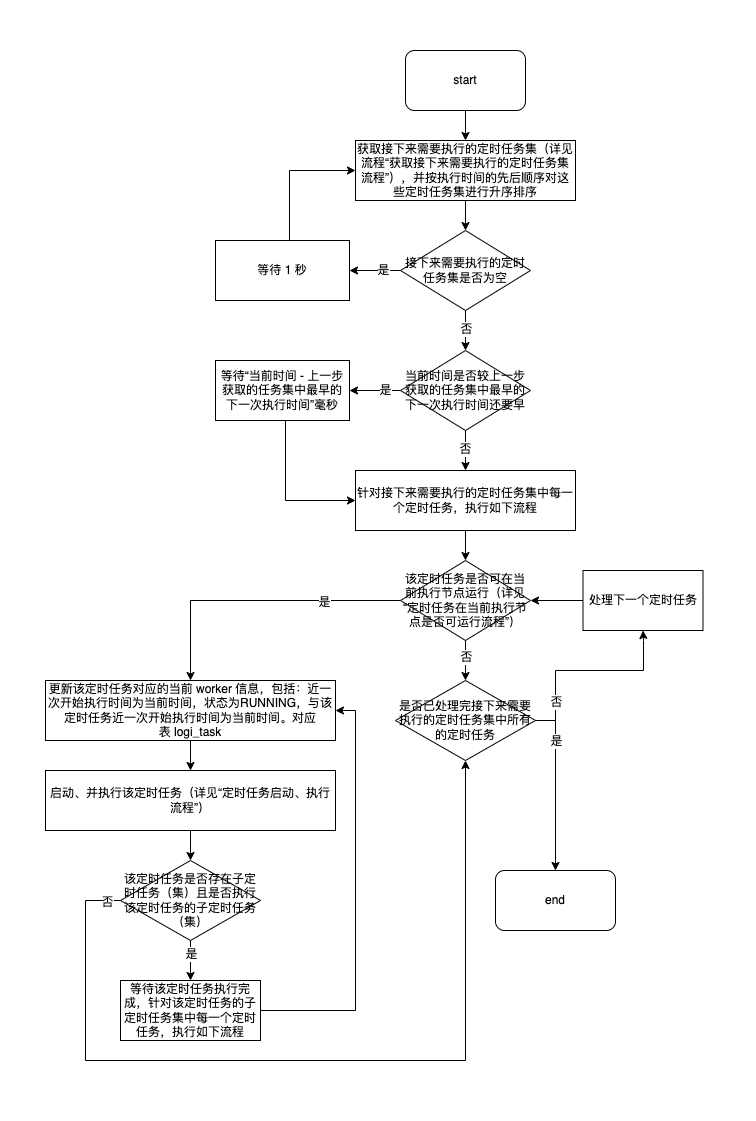

The diagram above was exported from draw.io. Its source (the exported page's mxGraphModel, read from the mxfile embedded in the PNG):
<mxGraphModel dx="2133" dy="-411" grid="1" gridSize="10" guides="1" tooltips="1" connect="1" arrows="1" fold="1" page="1" pageScale="1" pageWidth="827" pageHeight="1169" math="0" shadow="0">
  <root>
    <mxCell id="0" />
    <mxCell id="1" parent="0" />
    <mxCell id="V8GMjYMjAJDHum7Ne3dg-127" value="" style="rounded=0;whiteSpace=wrap;html=1;strokeColor=none;" vertex="1" parent="1">
      <mxGeometry x="-435" y="1540" width="755" height="1120" as="geometry" />
    </mxCell>
    <mxCell id="V8GMjYMjAJDHum7Ne3dg-84" value="" style="edgeStyle=orthogonalEdgeStyle;rounded=0;orthogonalLoop=1;jettySize=auto;html=1;entryX=0.5;entryY=0;entryDx=0;entryDy=0;" edge="1" parent="1" source="V8GMjYMjAJDHum7Ne3dg-85" target="V8GMjYMjAJDHum7Ne3dg-87">
      <mxGeometry relative="1" as="geometry">
        <mxPoint x="30" y="1830" as="targetPoint" />
      </mxGeometry>
    </mxCell>
    <mxCell id="V8GMjYMjAJDHum7Ne3dg-85" value="start" style="rounded=1;whiteSpace=wrap;html=1;" vertex="1" parent="1">
      <mxGeometry x="-30" y="1590" width="120" height="60" as="geometry" />
    </mxCell>
    <mxCell id="V8GMjYMjAJDHum7Ne3dg-86" value="" style="edgeStyle=orthogonalEdgeStyle;rounded=0;orthogonalLoop=1;jettySize=auto;html=1;" edge="1" parent="1" source="V8GMjYMjAJDHum7Ne3dg-87" target="V8GMjYMjAJDHum7Ne3dg-92">
      <mxGeometry relative="1" as="geometry" />
    </mxCell>
    <mxCell id="V8GMjYMjAJDHum7Ne3dg-87" value="获取接下来需要执行的定时任务集（详见流程“获取接下来需要执行的定时任务集&lt;br&gt;流程”），并按执行时间的先后顺序对这些定时任务集进行升序排序" style="rounded=0;whiteSpace=wrap;html=1;" vertex="1" parent="1">
      <mxGeometry x="-80" y="1680" width="220" height="60" as="geometry" />
    </mxCell>
    <mxCell id="V8GMjYMjAJDHum7Ne3dg-88" value="" style="edgeStyle=orthogonalEdgeStyle;rounded=0;orthogonalLoop=1;jettySize=auto;html=1;entryX=1;entryY=0.5;entryDx=0;entryDy=0;" edge="1" parent="1" source="V8GMjYMjAJDHum7Ne3dg-92" target="V8GMjYMjAJDHum7Ne3dg-94">
      <mxGeometry relative="1" as="geometry">
        <mxPoint x="-80" y="1990" as="targetPoint" />
      </mxGeometry>
    </mxCell>
    <mxCell id="V8GMjYMjAJDHum7Ne3dg-89" value="是" style="edgeLabel;html=1;align=center;verticalAlign=middle;resizable=0;points=[];" vertex="1" connectable="0" parent="V8GMjYMjAJDHum7Ne3dg-88">
      <mxGeometry x="-0.2857" y="-1" relative="1" as="geometry">
        <mxPoint as="offset" />
      </mxGeometry>
    </mxCell>
    <mxCell id="V8GMjYMjAJDHum7Ne3dg-90" value="" style="edgeStyle=orthogonalEdgeStyle;rounded=0;orthogonalLoop=1;jettySize=auto;html=1;" edge="1" parent="1" source="V8GMjYMjAJDHum7Ne3dg-92">
      <mxGeometry relative="1" as="geometry">
        <mxPoint x="30" y="1890" as="targetPoint" />
      </mxGeometry>
    </mxCell>
    <mxCell id="V8GMjYMjAJDHum7Ne3dg-91" value="否" style="edgeLabel;html=1;align=center;verticalAlign=middle;resizable=0;points=[];" vertex="1" connectable="0" parent="V8GMjYMjAJDHum7Ne3dg-90">
      <mxGeometry x="-0.1" y="1" relative="1" as="geometry">
        <mxPoint x="-1" as="offset" />
      </mxGeometry>
    </mxCell>
    <mxCell id="V8GMjYMjAJDHum7Ne3dg-92" value="接下来需要执行的定时任务集是否为空" style="rhombus;whiteSpace=wrap;html=1;rounded=0;" vertex="1" parent="1">
      <mxGeometry x="-35" y="1770" width="130" height="80" as="geometry" />
    </mxCell>
    <mxCell id="V8GMjYMjAJDHum7Ne3dg-93" value="" style="edgeStyle=orthogonalEdgeStyle;rounded=0;orthogonalLoop=1;jettySize=auto;html=1;entryX=0;entryY=0.5;entryDx=0;entryDy=0;" edge="1" parent="1" source="V8GMjYMjAJDHum7Ne3dg-94" target="V8GMjYMjAJDHum7Ne3dg-87">
      <mxGeometry relative="1" as="geometry">
        <mxPoint x="-286" y="1990" as="targetPoint" />
        <Array as="points">
          <mxPoint x="-146" y="1830" />
        </Array>
      </mxGeometry>
    </mxCell>
    <mxCell id="V8GMjYMjAJDHum7Ne3dg-94" value="等待 1 秒" style="rounded=0;whiteSpace=wrap;html=1;" vertex="1" parent="1">
      <mxGeometry x="-220" y="1780" width="134" height="60" as="geometry" />
    </mxCell>
    <mxCell id="V8GMjYMjAJDHum7Ne3dg-95" value="" style="edgeStyle=orthogonalEdgeStyle;rounded=0;orthogonalLoop=1;jettySize=auto;html=1;" edge="1" parent="1" source="V8GMjYMjAJDHum7Ne3dg-96" target="V8GMjYMjAJDHum7Ne3dg-101">
      <mxGeometry relative="1" as="geometry" />
    </mxCell>
    <mxCell id="V8GMjYMjAJDHum7Ne3dg-96" value="针对接下来需要执行的定时任务集中每一个定时任务，执行如下流程" style="whiteSpace=wrap;html=1;rounded=0;" vertex="1" parent="1">
      <mxGeometry x="-80" y="2010" width="220" height="60" as="geometry" />
    </mxCell>
    <mxCell id="V8GMjYMjAJDHum7Ne3dg-97" value="" style="edgeStyle=orthogonalEdgeStyle;rounded=0;orthogonalLoop=1;jettySize=auto;html=1;" edge="1" parent="1" source="V8GMjYMjAJDHum7Ne3dg-101" target="V8GMjYMjAJDHum7Ne3dg-103">
      <mxGeometry relative="1" as="geometry" />
    </mxCell>
    <mxCell id="V8GMjYMjAJDHum7Ne3dg-98" value="是" style="edgeLabel;html=1;align=center;verticalAlign=middle;resizable=0;points=[];" vertex="1" connectable="0" parent="V8GMjYMjAJDHum7Ne3dg-97">
      <mxGeometry x="-0.475" y="1" relative="1" as="geometry">
        <mxPoint x="-1" as="offset" />
      </mxGeometry>
    </mxCell>
    <mxCell id="V8GMjYMjAJDHum7Ne3dg-99" value="" style="edgeStyle=orthogonalEdgeStyle;rounded=0;orthogonalLoop=1;jettySize=auto;html=1;" edge="1" parent="1" source="V8GMjYMjAJDHum7Ne3dg-101">
      <mxGeometry relative="1" as="geometry">
        <mxPoint x="30" y="2220" as="targetPoint" />
      </mxGeometry>
    </mxCell>
    <mxCell id="V8GMjYMjAJDHum7Ne3dg-100" value="否" style="edgeLabel;html=1;align=center;verticalAlign=middle;resizable=0;points=[];" vertex="1" connectable="0" parent="V8GMjYMjAJDHum7Ne3dg-99">
      <mxGeometry x="-0.2" relative="1" as="geometry">
        <mxPoint as="offset" />
      </mxGeometry>
    </mxCell>
    <mxCell id="V8GMjYMjAJDHum7Ne3dg-101" value="该定时任务是否可在当前执行节点运行（详见“定时任务在当前执行节点是否可运行流程”）" style="rhombus;whiteSpace=wrap;html=1;rounded=0;" vertex="1" parent="1">
      <mxGeometry x="-35" y="2100" width="130" height="80" as="geometry" />
    </mxCell>
    <mxCell id="V8GMjYMjAJDHum7Ne3dg-102" value="" style="edgeStyle=orthogonalEdgeStyle;rounded=0;orthogonalLoop=1;jettySize=auto;html=1;" edge="1" parent="1" source="V8GMjYMjAJDHum7Ne3dg-103" target="V8GMjYMjAJDHum7Ne3dg-106">
      <mxGeometry relative="1" as="geometry" />
    </mxCell>
    <mxCell id="V8GMjYMjAJDHum7Ne3dg-103" value="更新该定时任务对应的当前 worker 信息，包括：近一次开始执行时间为当前时间，状态为RUNNING&lt;span style=&quot;background-color: initial;&quot;&gt;，与&lt;/span&gt;该定时任务近一次开始执行时间为当前时间。对应表&amp;nbsp;logi_task" style="whiteSpace=wrap;html=1;rounded=0;" vertex="1" parent="1">
      <mxGeometry x="-390" y="2220" width="290" height="60" as="geometry" />
    </mxCell>
    <mxCell id="V8GMjYMjAJDHum7Ne3dg-104" value="end" style="rounded=1;whiteSpace=wrap;html=1;" vertex="1" parent="1">
      <mxGeometry x="60" y="2410" width="120" height="60" as="geometry" />
    </mxCell>
    <mxCell id="V8GMjYMjAJDHum7Ne3dg-105" value="" style="edgeStyle=orthogonalEdgeStyle;rounded=0;orthogonalLoop=1;jettySize=auto;html=1;" edge="1" parent="1" source="V8GMjYMjAJDHum7Ne3dg-106" target="V8GMjYMjAJDHum7Ne3dg-111">
      <mxGeometry relative="1" as="geometry" />
    </mxCell>
    <mxCell id="V8GMjYMjAJDHum7Ne3dg-106" value="启动、并执行该定时任务（详见“定时任务启动、执行流程”）" style="whiteSpace=wrap;html=1;rounded=0;" vertex="1" parent="1">
      <mxGeometry x="-390" y="2310" width="290" height="60" as="geometry" />
    </mxCell>
    <mxCell id="V8GMjYMjAJDHum7Ne3dg-107" value="" style="edgeStyle=orthogonalEdgeStyle;rounded=0;orthogonalLoop=1;jettySize=auto;html=1;" edge="1" parent="1" source="V8GMjYMjAJDHum7Ne3dg-111" target="V8GMjYMjAJDHum7Ne3dg-113">
      <mxGeometry relative="1" as="geometry">
        <mxPoint x="-70" y="2550" as="targetPoint" />
      </mxGeometry>
    </mxCell>
    <mxCell id="V8GMjYMjAJDHum7Ne3dg-108" value="是" style="edgeLabel;html=1;align=center;verticalAlign=middle;resizable=0;points=[];" vertex="1" connectable="0" parent="V8GMjYMjAJDHum7Ne3dg-107">
      <mxGeometry x="-0.1333" y="3" relative="1" as="geometry">
        <mxPoint x="-3" y="-4" as="offset" />
      </mxGeometry>
    </mxCell>
    <mxCell id="V8GMjYMjAJDHum7Ne3dg-109" value="" style="edgeStyle=orthogonalEdgeStyle;rounded=0;orthogonalLoop=1;jettySize=auto;html=1;entryX=0.5;entryY=1;entryDx=0;entryDy=0;" edge="1" parent="1" source="V8GMjYMjAJDHum7Ne3dg-111" target="V8GMjYMjAJDHum7Ne3dg-124">
      <mxGeometry relative="1" as="geometry">
        <mxPoint x="30" y="2280" as="targetPoint" />
        <Array as="points">
          <mxPoint x="-350" y="2440" />
          <mxPoint x="-350" y="2600" />
          <mxPoint x="30" y="2600" />
        </Array>
      </mxGeometry>
    </mxCell>
    <mxCell id="V8GMjYMjAJDHum7Ne3dg-110" value="否" style="edgeLabel;html=1;align=center;verticalAlign=middle;resizable=0;points=[];" vertex="1" connectable="0" parent="V8GMjYMjAJDHum7Ne3dg-109">
      <mxGeometry x="-0.9687" y="1" relative="1" as="geometry">
        <mxPoint as="offset" />
      </mxGeometry>
    </mxCell>
    <mxCell id="V8GMjYMjAJDHum7Ne3dg-111" value="该定时任务是否存在子定时任务（集）且是否执行该定时任务的子定时任务（集）" style="rhombus;whiteSpace=wrap;html=1;rounded=0;" vertex="1" parent="1">
      <mxGeometry x="-315" y="2400" width="140" height="80" as="geometry" />
    </mxCell>
    <mxCell id="V8GMjYMjAJDHum7Ne3dg-112" value="" style="edgeStyle=orthogonalEdgeStyle;rounded=0;orthogonalLoop=1;jettySize=auto;html=1;entryX=1;entryY=0.5;entryDx=0;entryDy=0;exitX=1;exitY=0.5;exitDx=0;exitDy=0;" edge="1" parent="1" source="V8GMjYMjAJDHum7Ne3dg-113" target="V8GMjYMjAJDHum7Ne3dg-103">
      <mxGeometry relative="1" as="geometry">
        <mxPoint x="-10" y="2580" as="targetPoint" />
        <Array as="points">
          <mxPoint x="-80" y="2550" />
          <mxPoint x="-80" y="2250" />
        </Array>
      </mxGeometry>
    </mxCell>
    <mxCell id="V8GMjYMjAJDHum7Ne3dg-113" value="等待该定时任务执行完成，针对该定时任务的子定时任务集中每一个定时任务，执行如下流程" style="whiteSpace=wrap;html=1;rounded=0;" vertex="1" parent="1">
      <mxGeometry x="-315" y="2520" width="140" height="60" as="geometry" />
    </mxCell>
    <mxCell id="V8GMjYMjAJDHum7Ne3dg-114" value="" style="edgeStyle=orthogonalEdgeStyle;rounded=0;orthogonalLoop=1;jettySize=auto;html=1;" edge="1" parent="1" source="V8GMjYMjAJDHum7Ne3dg-117" target="V8GMjYMjAJDHum7Ne3dg-96">
      <mxGeometry relative="1" as="geometry" />
    </mxCell>
    <mxCell id="V8GMjYMjAJDHum7Ne3dg-115" value="否" style="edgeLabel;html=1;align=center;verticalAlign=middle;resizable=0;points=[];" vertex="1" connectable="0" parent="V8GMjYMjAJDHum7Ne3dg-114">
      <mxGeometry x="-0.125" y="-1" relative="1" as="geometry">
        <mxPoint as="offset" />
      </mxGeometry>
    </mxCell>
    <mxCell id="V8GMjYMjAJDHum7Ne3dg-116" value="是" style="edgeStyle=orthogonalEdgeStyle;rounded=0;orthogonalLoop=1;jettySize=auto;html=1;" edge="1" parent="1" source="V8GMjYMjAJDHum7Ne3dg-117" target="V8GMjYMjAJDHum7Ne3dg-119">
      <mxGeometry x="-0.4118" relative="1" as="geometry">
        <mxPoint as="offset" />
      </mxGeometry>
    </mxCell>
    <mxCell id="V8GMjYMjAJDHum7Ne3dg-117" value="当前时间是否较上一步获取的任务集中最早的&lt;br&gt;下一次执行时间还要早" style="rhombus;whiteSpace=wrap;html=1;rounded=0;" vertex="1" parent="1">
      <mxGeometry x="-35" y="1890" width="130" height="80" as="geometry" />
    </mxCell>
    <mxCell id="V8GMjYMjAJDHum7Ne3dg-118" value="" style="edgeStyle=orthogonalEdgeStyle;rounded=0;orthogonalLoop=1;jettySize=auto;html=1;entryX=0;entryY=0.5;entryDx=0;entryDy=0;" edge="1" parent="1" source="V8GMjYMjAJDHum7Ne3dg-119" target="V8GMjYMjAJDHum7Ne3dg-96">
      <mxGeometry relative="1" as="geometry">
        <mxPoint x="-146" y="2040" as="targetPoint" />
        <Array as="points">
          <mxPoint x="-150" y="2040" />
        </Array>
      </mxGeometry>
    </mxCell>
    <mxCell id="V8GMjYMjAJDHum7Ne3dg-119" value="等待“当前时间 - 上一步获取的任务集中最早的&lt;br style=&quot;border-color: var(--border-color);&quot;&gt;下一次执行时间”毫秒" style="whiteSpace=wrap;html=1;rounded=0;" vertex="1" parent="1">
      <mxGeometry x="-220" y="1900" width="134" height="60" as="geometry" />
    </mxCell>
    <mxCell id="V8GMjYMjAJDHum7Ne3dg-120" value="" style="edgeStyle=orthogonalEdgeStyle;rounded=0;orthogonalLoop=1;jettySize=auto;html=1;entryX=0.5;entryY=0;entryDx=0;entryDy=0;" edge="1" parent="1" source="V8GMjYMjAJDHum7Ne3dg-124" target="V8GMjYMjAJDHum7Ne3dg-104">
      <mxGeometry relative="1" as="geometry">
        <mxPoint x="220" y="2370" as="targetPoint" />
        <Array as="points">
          <mxPoint x="120" y="2260" />
          <mxPoint x="120" y="2400" />
        </Array>
      </mxGeometry>
    </mxCell>
    <mxCell id="V8GMjYMjAJDHum7Ne3dg-121" value="是" style="edgeLabel;html=1;align=center;verticalAlign=middle;resizable=0;points=[];" vertex="1" connectable="0" parent="V8GMjYMjAJDHum7Ne3dg-120">
      <mxGeometry x="-0.9169" relative="1" as="geometry">
        <mxPoint x="13" y="20" as="offset" />
      </mxGeometry>
    </mxCell>
    <mxCell id="V8GMjYMjAJDHum7Ne3dg-122" value="" style="edgeStyle=orthogonalEdgeStyle;rounded=0;orthogonalLoop=1;jettySize=auto;html=1;exitX=1;exitY=0.5;exitDx=0;exitDy=0;entryX=0.5;entryY=1;entryDx=0;entryDy=0;" edge="1" parent="1" source="V8GMjYMjAJDHum7Ne3dg-124" target="V8GMjYMjAJDHum7Ne3dg-126">
      <mxGeometry relative="1" as="geometry">
        <mxPoint x="208" y="2180" as="targetPoint" />
        <Array as="points">
          <mxPoint x="120" y="2260" />
          <mxPoint x="120" y="2210" />
          <mxPoint x="208" y="2210" />
          <mxPoint x="208" y="2180" />
        </Array>
      </mxGeometry>
    </mxCell>
    <mxCell id="V8GMjYMjAJDHum7Ne3dg-123" value="否" style="edgeLabel;html=1;align=center;verticalAlign=middle;resizable=0;points=[];" vertex="1" connectable="0" parent="V8GMjYMjAJDHum7Ne3dg-122">
      <mxGeometry x="-0.5152" y="-2" relative="1" as="geometry">
        <mxPoint x="-2" y="9" as="offset" />
      </mxGeometry>
    </mxCell>
    <mxCell id="V8GMjYMjAJDHum7Ne3dg-124" value="是否已处理完接下来需要执行的定时任务集中所有的定时任务" style="rhombus;whiteSpace=wrap;html=1;rounded=0;" vertex="1" parent="1">
      <mxGeometry x="-40" y="2220" width="140" height="80" as="geometry" />
    </mxCell>
    <mxCell id="V8GMjYMjAJDHum7Ne3dg-125" value="" style="edgeStyle=orthogonalEdgeStyle;rounded=0;orthogonalLoop=1;jettySize=auto;html=1;" edge="1" parent="1" source="V8GMjYMjAJDHum7Ne3dg-126" target="V8GMjYMjAJDHum7Ne3dg-101">
      <mxGeometry relative="1" as="geometry" />
    </mxCell>
    <mxCell id="V8GMjYMjAJDHum7Ne3dg-126" value="处理下一个定时任务" style="whiteSpace=wrap;html=1;rounded=0;" vertex="1" parent="1">
      <mxGeometry x="147.5" y="2110" width="120" height="60" as="geometry" />
    </mxCell>
  </root>
</mxGraphModel>